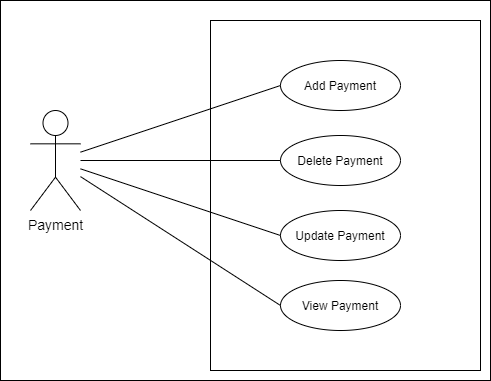

The diagram above was exported from draw.io. Its source (the exported page's mxGraphModel, read from the mxfile embedded in the PNG):
<mxGraphModel dx="1024" dy="592" grid="1" gridSize="10" guides="1" tooltips="1" connect="1" arrows="1" fold="1" page="1" pageScale="1" pageWidth="827" pageHeight="1169" math="0" shadow="0">
  <root>
    <mxCell id="0" />
    <mxCell id="1" parent="0" />
    <mxCell id="StRCJL44Xkmti-_83Ome-14" value="" style="rounded=0;whiteSpace=wrap;html=1;" vertex="1" parent="1">
      <mxGeometry x="70" y="60" width="490" height="380" as="geometry" />
    </mxCell>
    <mxCell id="StRCJL44Xkmti-_83Ome-8" value="" style="rounded=0;whiteSpace=wrap;html=1;" vertex="1" parent="1">
      <mxGeometry x="280" y="80" width="270" height="350" as="geometry" />
    </mxCell>
    <mxCell id="StRCJL44Xkmti-_83Ome-1" value="&lt;span style=&quot;font-size: 14px&quot;&gt;Payment&lt;/span&gt;" style="shape=umlActor;verticalLabelPosition=bottom;verticalAlign=top;html=1;outlineConnect=0;" vertex="1" parent="1">
      <mxGeometry x="100" y="170" width="50" height="100" as="geometry" />
    </mxCell>
    <mxCell id="StRCJL44Xkmti-_83Ome-4" value="Add Payment" style="ellipse;whiteSpace=wrap;html=1;" vertex="1" parent="1">
      <mxGeometry x="350" y="120" width="120" height="50" as="geometry" />
    </mxCell>
    <mxCell id="StRCJL44Xkmti-_83Ome-5" value="Delete Payment" style="ellipse;whiteSpace=wrap;html=1;" vertex="1" parent="1">
      <mxGeometry x="350" y="195" width="120" height="50" as="geometry" />
    </mxCell>
    <mxCell id="StRCJL44Xkmti-_83Ome-6" value="Update Payment" style="ellipse;whiteSpace=wrap;html=1;" vertex="1" parent="1">
      <mxGeometry x="350" y="270" width="120" height="50" as="geometry" />
    </mxCell>
    <mxCell id="StRCJL44Xkmti-_83Ome-7" value="View Payment" style="ellipse;whiteSpace=wrap;html=1;" vertex="1" parent="1">
      <mxGeometry x="350" y="340" width="120" height="50" as="geometry" />
    </mxCell>
    <mxCell id="StRCJL44Xkmti-_83Ome-10" value="" style="endArrow=none;html=1;entryX=0;entryY=0.5;entryDx=0;entryDy=0;" edge="1" parent="1" source="StRCJL44Xkmti-_83Ome-1" target="StRCJL44Xkmti-_83Ome-4">
      <mxGeometry width="50" height="50" relative="1" as="geometry">
        <mxPoint x="290" y="210" as="sourcePoint" />
        <mxPoint x="340" y="160" as="targetPoint" />
      </mxGeometry>
    </mxCell>
    <mxCell id="StRCJL44Xkmti-_83Ome-11" value="" style="endArrow=none;html=1;entryX=0;entryY=0.5;entryDx=0;entryDy=0;" edge="1" parent="1" source="StRCJL44Xkmti-_83Ome-1" target="StRCJL44Xkmti-_83Ome-5">
      <mxGeometry width="50" height="50" relative="1" as="geometry">
        <mxPoint x="300" y="270" as="sourcePoint" />
        <mxPoint x="350" y="220" as="targetPoint" />
      </mxGeometry>
    </mxCell>
    <mxCell id="StRCJL44Xkmti-_83Ome-12" value="" style="endArrow=none;html=1;entryX=0;entryY=0.5;entryDx=0;entryDy=0;" edge="1" parent="1" source="StRCJL44Xkmti-_83Ome-1" target="StRCJL44Xkmti-_83Ome-6">
      <mxGeometry width="50" height="50" relative="1" as="geometry">
        <mxPoint x="290" y="310" as="sourcePoint" />
        <mxPoint x="340" y="260" as="targetPoint" />
      </mxGeometry>
    </mxCell>
    <mxCell id="StRCJL44Xkmti-_83Ome-13" value="" style="endArrow=none;html=1;entryX=0;entryY=0.5;entryDx=0;entryDy=0;" edge="1" parent="1" source="StRCJL44Xkmti-_83Ome-1" target="StRCJL44Xkmti-_83Ome-7">
      <mxGeometry width="50" height="50" relative="1" as="geometry">
        <mxPoint x="260" y="400" as="sourcePoint" />
        <mxPoint x="310" y="350" as="targetPoint" />
      </mxGeometry>
    </mxCell>
  </root>
</mxGraphModel>